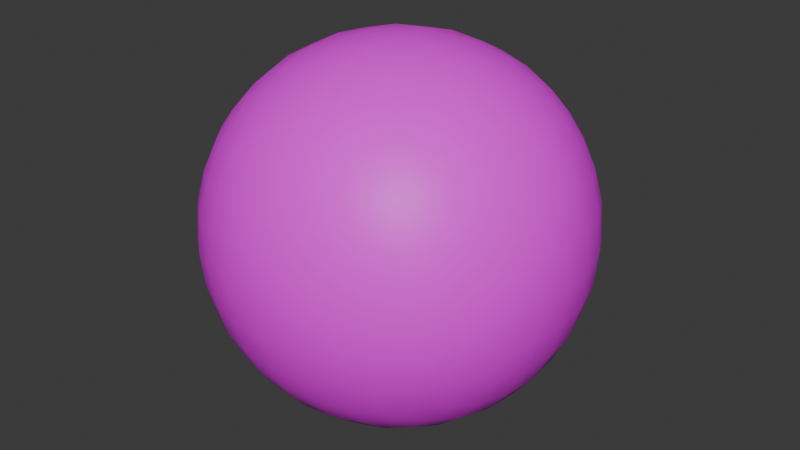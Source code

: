 # Source: pelota_v3.blend  (saved by Blender 4.1.24; exported with 4.5.12 LTS)
import bpy
from mathutils import Matrix  # noqa: F401  (used for matrix-valued properties, if any)

bpy.ops.wm.read_factory_settings(use_empty=True)
scene = bpy.context.scene
scene.name = 'Scene'

# ---- collections
col_collection = bpy.data.collections.new('Collection'); scene.collection.children.link(col_collection)

# ---- images (referenced by path relative to the original .blend; pixels are not part of the script)
import os
ASSET_DIR = os.environ.get("B2B_ASSET_DIR", "")  # directory of the original .blend (textures are referenced by path, not embedded)
HERE = os.path.dirname(os.path.abspath(__file__))  # packed textures are extracted next to this script under _unpacked/

def load_image(name, relpath, width, height, colorspace="sRGB"):
    """Load a texture the original file referenced (path relative to the .blend, or extracted next to this script)."""
    p = next((c for c in (os.path.join(HERE, relpath), os.path.join(ASSET_DIR, relpath)) if relpath and os.path.exists(c)), "")
    if p:
        img = bpy.data.images.load(p, check_existing=True)
        img.name = name
    else:  # same state as the original file: an image datablock whose file is absent (Cycles renders it pink)
        img = bpy.data.images.new(name, width, height)
        img.source = "FILE"
        img.filepath = "//" + (relpath or name)
    img.colorspace_settings.name = colorspace
    return img
img_uv_editing = load_image('UV_editing', '', 512, 512, 'sRGB')

# ---- materials (node trees are filled in below, after node groups)
mat_material = bpy.data.materials.new('Material')
mat_material.alpha_threshold = 0.0
mat_material.use_transparent_shadow = False
mat_material.roughness = 0.5
mat_material.line_color = (0.0, 0.0, 0.0, 1.0)

# ---- material node trees
mat_material.use_nodes = True; mat_material.node_tree.nodes.clear()
_N = mat_material.node_tree.nodes; _L = mat_material.node_tree.links
n0 = _N.new('ShaderNodeOutputMaterial'); n0.name = 'Material Output'; n0.location = (300, 300)
n1 = _N.new('ShaderNodeBsdfPrincipled'); n1.name = 'Principled BSDF'; n1.location = (10, 300)
n1.inputs[3].default_value = 1.45
n2 = _N.new('ShaderNodeTexImage'); n2.name = 'Image Texture'; n2.location = (-467, 184)
n2.image = img_uv_editing
_L.new(n1.outputs[0], n0.inputs[0])
_L.new(n2.outputs[0], n1.inputs[0])
n0.is_active_output = True

# ---- world
world_world = bpy.data.worlds.new('World'); scene.world = world_world
world_world.use_nodes = True; world_world.node_tree.nodes.clear()
_N = world_world.node_tree.nodes; _L = world_world.node_tree.links
n0 = _N.new('ShaderNodeOutputWorld'); n0.name = 'World Output'; n0.location = (300, 300)
n1 = _N.new('ShaderNodeBackground'); n1.name = 'Background'; n1.location = (10, 300)
n1.inputs[0].default_value = (0.05088, 0.05088, 0.05088, 1.0)
_L.new(n1.outputs[0], n0.inputs[0])
n0.is_active_output = True
world_world.color = (0.05088, 0.05088, 0.05088)
world_world.use_sun_shadow = False
world_world.sun_shadow_jitter_overblur = 0.0

# ---- meshes
me_cube = bpy.data.meshes.new('Cube')
me_cube.from_pydata([(0.08779, 0.0878, -0.08779), (0.08779, -0.0878, -0.08779), (-0.08801, 0.088, -0.08799), (-0.08801, -0.088, -0.08799), (-0.09423, 0.07375, -0.09422), (-0.101, 0.05229, -0.101), (-0.1057, 0.02705, -0.1057), (-0.1075, 2.603e-09, -0.1075), (-0.1057, -0.02705, -0.1057), (-0.101, -0.05229, -0.101), (-0.09423, -0.07375, -0.09422), (0.07358, 0.09402, -0.09401), (0.05218, 0.1008, -0.1008), (0.027, 0.1056, -0.1055), (-4.231e-06, 0.1073, -0.1073), (-0.02703, 0.1056, -0.1056), (-0.05226, 0.1009, -0.1009), (-0.07374, 0.0942, -0.09419), (-0.1011, -0.1011, -0.05235), (-0.106, -0.106, -0.02711), (-0.1078, -0.1078, 2.372e-06), (-0.1061, -0.1061, 0.02715), (-0.1014, -0.1014, 0.05251), (-0.09466, -0.09466, 0.07409), (-0.09466, 0.09466, 0.07409), (-0.1014, 0.1014, 0.05251), (-0.1061, 0.1061, 0.02715), (-0.1078, 0.1078, 2.372e-06), (-0.106, 0.106, -0.02711), (-0.1011, 0.1011, -0.05235), (0.09447, 0.07394, 0.09447), (0.1013, 0.05243, 0.1013), (0.106, 0.02713, 0.106), (0.1078, -3.97e-10, 0.1078), (0.106, -0.02713, 0.106), (0.1013, -0.05243, 0.1013), (0.09447, -0.07394, 0.09447), (-0.07374, -0.0942, -0.09419), (-0.05226, -0.1009, -0.1009), (-0.02703, -0.1056, -0.1056), (-4.232e-06, -0.1073, -0.1073), (0.027, -0.1056, -0.1055), (0.05218, -0.1008, -0.1008), (0.07358, -0.09402, -0.09401), (0.09399, -0.07357, -0.09398), (0.1007, -0.05215, -0.1007), (0.1054, -0.02698, -0.1054), (0.1072, -6.324e-10, -0.1072), (0.1054, 0.02698, -0.1054), (0.1007, 0.05215, -0.1007), (0.09399, 0.07357, -0.09398), (0.07633, 0.07633, 0.1079), (0.05368, 0.08067, 0.1177), (0.0277, 0.08418, 0.1239), (1.692e-06, 0.08558, 0.126), (-0.02772, 0.08425, 0.124), (-0.05376, 0.08079, 0.1178), (-0.07649, 0.07649, 0.1081), (0.08064, 0.05366, 0.1176), (0.05618, 0.05618, 0.1295), (0.02886, 0.05846, 0.1369), (5.066e-06, 0.05943, 0.1395), (-0.02887, 0.05851, 0.137), (-0.05627, 0.05627, 0.1297), (-0.08081, 0.05378, 0.1179), (0.08412, 0.02768, 0.1238), (0.05844, 0.02884, 0.1369), (0.02998, 0.02997, 0.145), (8.088e-06, 0.03048, 0.1478), (-0.02999, 0.03, 0.1451), (-0.05853, 0.02889, 0.1371), (-0.08431, 0.02774, 0.1241), (0.08548, -1.581e-09, 0.1259), (0.05939, -9.012e-10, 0.1393), (0.03047, 1.058e-09, 0.1477), (9.279e-06, 2.046e-09, 0.1506), (-0.03048, 1.784e-09, 0.1479), (-0.05948, 1.328e-09, 0.1396), (-0.08568, 7.891e-10, 0.1262), (0.08412, -0.02768, 0.1238), (0.05844, -0.02884, 0.1369), (0.02998, -0.02997, 0.145), (8.086e-06, -0.03048, 0.1478), (-0.02999, -0.03, 0.1451), (-0.05853, -0.02889, 0.1371), (-0.08431, -0.02774, 0.1241), (0.08064, -0.05366, 0.1176), (0.05618, -0.05618, 0.1295), (0.02886, -0.05846, 0.1369), (5.063e-06, -0.05943, 0.1395), (-0.02887, -0.05851, 0.137), (-0.05627, -0.05627, 0.1297), (-0.08081, -0.05378, 0.1179), (0.07633, -0.07633, 0.1079), (0.05368, -0.08067, 0.1177), (0.0277, -0.08418, 0.1239), (1.691e-06, -0.08558, 0.126), (-0.02772, -0.08425, 0.124), (-0.05376, -0.08079, 0.1178), (-0.07649, -0.07649, 0.1081), (0.08026, -0.1171, -0.0534), (0.08377, -0.1233, -0.02756), (0.08518, -0.1255, 3.175e-06), (0.0839, -0.1234, 0.02761), (0.08049, -0.1174, 0.05357), (0.07626, -0.1078, 0.07627), (0.05589, -0.1289, -0.05589), (0.05817, -0.1362, -0.02871), (0.05915, -0.1388, -3.432e-06), (0.05826, -0.1365, 0.02875), (0.05607, -0.1293, 0.05606), (0.05362, -0.1175, 0.08058), (0.0287, -0.1362, -0.05814), (0.02982, -0.1443, -0.02983), (0.03034, -0.1471, -9.61e-06), (0.02988, -0.1445, 0.02986), (0.02879, -0.1366, 0.05832), (0.02767, -0.1237, 0.08409), (1.113e-06, -0.1387, -0.0591), (4.457e-06, -0.1471, -0.03033), (6.176e-06, -0.15, -1.245e-05), (5.686e-06, -0.1473, 0.03036), (3.459e-06, -0.1392, 0.05929), (8.986e-07, -0.1259, 0.08548), (-0.02872, -0.1363, -0.05819), (-0.02984, -0.1444, -0.02985), (-0.03036, -0.1473, -1.084e-05), (-0.02989, -0.1447, 0.02989), (-0.02881, -0.1367, 0.05837), (-0.02769, -0.1238, 0.08415), (-0.05598, -0.1291, -0.05598), (-0.05826, -0.1365, -0.02876), (-0.05924, -0.139, -5.773e-06), (-0.05835, -0.1367, 0.02879), (-0.05615, -0.1295, 0.05615), (-0.0537, -0.1177, 0.0807), (-0.08044, -0.1173, -0.05352), (-0.08396, -0.1235, -0.02762), (-0.08538, -0.1258, -1.151e-07), (-0.08409, -0.1237, 0.02767), (-0.08067, -0.1177, 0.05368), (-0.07642, -0.1081, 0.07642), (-0.1174, -0.08048, -0.05355), (-0.1236, -0.08401, -0.02764), (-0.1258, -0.08543, -9.035e-07), (-0.1238, -0.08414, 0.02768), (-0.1177, -0.08071, 0.05371), (-0.1081, -0.07645, 0.07645), (-0.1292, -0.05604, -0.05604), (-0.1366, -0.05832, -0.02879), (-0.1392, -0.05931, -7.367e-06), (-0.1368, -0.05842, 0.02882), (-0.1296, -0.05621, 0.05621), (-0.1178, -0.05375, 0.08077), (-0.1365, -0.02876, -0.05828), (-0.1446, -0.02989, -0.0299), (-0.1475, -0.03041, -1.322e-05), (-0.1449, -0.02995, 0.02993), (-0.1369, -0.02886, 0.05846), (-0.124, -0.02773, 0.08426), (-0.139, 4.614e-09, -0.05922), (-0.1474, 3.07e-09, -0.0304), (-0.1503, 2.284e-09, -1.554e-05), (-0.1476, 1.794e-09, 0.03042), (-0.1394, -4.952e-11, 0.0594), (-0.1261, 8.065e-10, 0.08562), (-0.1365, 0.02876, -0.05828), (-0.1446, 0.02989, -0.0299), (-0.1475, 0.03041, -1.322e-05), (-0.1449, 0.02995, 0.02993), (-0.1369, 0.02886, 0.05846), (-0.124, 0.02773, 0.08426), (-0.1292, 0.05604, -0.05604), (-0.1366, 0.05832, -0.02879), (-0.1392, 0.05931, -7.363e-06), (-0.1368, 0.05842, 0.02882), (-0.1296, 0.05621, 0.05621), (-0.1178, 0.05375, 0.08077), (-0.1174, 0.08048, -0.05355), (-0.1236, 0.08401, -0.02764), (-0.1258, 0.08543, -9.008e-07), (-0.1238, 0.08414, 0.02768), (-0.1177, 0.08071, 0.05371), (-0.1081, 0.07645, 0.07645), (-0.07604, 0.07604, -0.1075), (-0.05342, 0.08027, -0.1171), (-0.02754, 0.08368, -0.1231), (-3.16e-06, 0.08499, -0.1252), (0.02751, 0.08362, -0.123), (0.05333, 0.08015, -0.1169), (0.07588, 0.07589, -0.1073), (-0.0803, 0.05343, -0.1171), (-0.05587, 0.05587, -0.1288), (-0.02866, 0.05806, -0.136), (-4.348e-07, 0.05897, -0.1384), (0.02863, 0.05802, -0.1359), (0.05578, 0.05578, -0.1286), (0.08012, 0.05332, -0.1169), (-0.08374, 0.02755, -0.1232), (-0.05809, 0.02867, -0.1361), (-0.02975, 0.02975, -0.144), (2.13e-06, 0.03022, -0.1466), (0.02973, 0.02973, -0.1438), (0.05799, 0.02862, -0.1358), (0.08355, 0.02749, -0.1229), (-0.08509, -1.171e-10, -0.1253), (-0.05902, -2.467e-09, -0.1385), (-0.03023, -1.224e-09, -0.1466), (3.155e-06, -8.101e-10, -0.1494), (0.03021, 3.965e-10, -0.1465), (0.05892, 9.302e-10, -0.1383), (0.08489, 1.697e-09, -0.125), (-0.08374, -0.02755, -0.1232), (-0.05809, -0.02867, -0.1361), (-0.02975, -0.02975, -0.144), (2.132e-06, -0.03022, -0.1466), (0.02973, -0.02973, -0.1438), (0.05799, -0.02862, -0.1358), (0.08355, -0.02749, -0.1229), (-0.0803, -0.05343, -0.1171), (-0.05587, -0.05587, -0.1288), (-0.02866, -0.05806, -0.136), (-4.307e-07, -0.05897, -0.1384), (0.02863, -0.05802, -0.1359), (0.05578, -0.05578, -0.1286), (0.08012, -0.05332, -0.1169), (-0.07604, -0.07604, -0.1075), (-0.05342, -0.08027, -0.1171), (-0.02754, -0.08368, -0.1231), (-3.157e-06, -0.08499, -0.1252), (0.02751, -0.08362, -0.123), (0.05333, -0.08015, -0.1169), (0.07588, -0.07589, -0.1073), (0.1073, 0.07592, -0.07591), (0.117, 0.08022, -0.05338), (0.1232, 0.08373, -0.02754), (0.1254, 0.08514, 3.947e-06), (0.1234, 0.08385, 0.02759), (0.1174, 0.08046, 0.05354), (0.1078, 0.07623, 0.07623), (0.1169, 0.05335, -0.08016), (0.1288, 0.05584, -0.05584), (0.1361, 0.0581, -0.02868), (0.1387, 0.05909, -1.869e-06), (0.1363, 0.0582, 0.02872), (0.1292, 0.05601, 0.05601), (0.1174, 0.05358, 0.08052), (0.123, 0.02751, -0.08359), (0.136, 0.02865, -0.05805), (0.1441, 0.02977, -0.02978), (0.1469, 0.03029, -7.267e-06), (0.1443, 0.02982, 0.02982), (0.1364, 0.02875, 0.05824), (0.1236, 0.02763, 0.08398), (0.1251, -1.173e-09, -0.08493), (0.1384, -2.487e-09, -0.05899), (0.1468, 7.962e-10, -0.03027), (0.1497, 1.933e-09, -9.414e-06), (0.147, 2.527e-09, 0.0303), (0.1389, 1.776e-09, 0.05918), (0.1257, 1.259e-09, 0.08533), (0.123, -0.02751, -0.08359), (0.136, -0.02865, -0.05805), (0.1441, -0.02977, -0.02978), (0.1469, -0.03029, -7.264e-06), (0.1443, -0.02982, 0.02982), (0.1364, -0.02875, 0.05824), (0.1236, -0.02763, 0.08398), (0.1169, -0.05335, -0.08016), (0.1288, -0.05584, -0.05584), (0.1361, -0.0581, -0.02868), (0.1387, -0.05909, -1.866e-06), (0.1363, -0.0582, 0.02872), (0.1292, -0.05601, 0.05601), (0.1174, -0.05358, 0.08052), (0.1073, -0.07592, -0.07591), (0.117, -0.08022, -0.05338), (0.1232, -0.08373, -0.02754), (0.1254, -0.08514, 3.949e-06), (0.1234, -0.08385, 0.02759), (0.1174, -0.08046, 0.05354), (0.1078, -0.07623, 0.07623), (-0.08044, 0.1173, -0.05352), (-0.08396, 0.1235, -0.02762), (-0.08538, 0.1258, -1.171e-07), (-0.08409, 0.1237, 0.02767), (-0.08067, 0.1177, 0.05368), (-0.07642, 0.1081, 0.07642), (-0.05598, 0.1291, -0.05598), (-0.05826, 0.1365, -0.02876), (-0.05924, 0.139, -5.775e-06), (-0.05835, 0.1367, 0.02879), (-0.05615, 0.1295, 0.05615), (-0.0537, 0.1177, 0.0807), (-0.02872, 0.1363, -0.05819), (-0.02984, 0.1444, -0.02985), (-0.03036, 0.1473, -1.084e-05), (-0.02989, 0.1447, 0.02989), (-0.02881, 0.1367, 0.05837), (-0.02769, 0.1238, 0.08415), (1.119e-06, 0.1387, -0.0591), (4.459e-06, 0.1471, -0.03033), (6.176e-06, 0.15, -1.245e-05), (5.684e-06, 0.1473, 0.03036), (3.456e-06, 0.1392, 0.05929), (8.965e-07, 0.1259, 0.08548), (0.0287, 0.1362, -0.05814), (0.02982, 0.1443, -0.02983), (0.03034, 0.1471, -9.607e-06), (0.02988, 0.1445, 0.02986), (0.02879, 0.1366, 0.05832), (0.02767, 0.1237, 0.08409), (0.05589, 0.1289, -0.05589), (0.05817, 0.1362, -0.02871), (0.05915, 0.1388, -3.428e-06), (0.05826, 0.1365, 0.02875), (0.05607, 0.1293, 0.05606), (0.05362, 0.1175, 0.08058), (0.08026, 0.1171, -0.0534), (0.08377, 0.1233, -0.02756), (0.08518, 0.1255, 3.178e-06), (0.0839, 0.1234, 0.02761), (0.08049, 0.1174, 0.05357), (0.07626, 0.1078, 0.07627), (0.08196, 0.09688, 0.08268), (0.08776, 0.08838, 0.08768), (0.08775, -0.08839, 0.08766), (0.08195, -0.09689, 0.08266), (-0.08259, 0.08258, 0.09703), (-0.08805, 0.08788, 0.08856), (-0.08259, -0.08257, 0.09703), (-0.08805, -0.08788, 0.08856), (0.09995, 0.09054, 0.07051), (0.09123, 0.09925, 0.07058), (0.1073, 0.09587, 0.04909), (0.09872, 0.1047, 0.04896), (0.1108, 0.1009, 0.025), (0.1022, 0.1096, 0.025), (0.1125, 0.1019, -0.0002859), (0.1039, 0.1107, -0.0002904), (0.1117, 0.09905, -0.02585), (0.1031, 0.1079, -0.02578), (0.1057, 0.09642, -0.0494), (0.09694, 0.1052, -0.04946), (0.08721, 0.1053, -0.06323), (0.09204, 0.09759, -0.06968), (-0.09539, -0.09527, -0.07012), (-0.09127, -0.09117, -0.08072), (0.09122, -0.09927, 0.07056), (0.09994, -0.09056, 0.07049), (0.09872, -0.1047, 0.04896), (0.1073, -0.09588, 0.04908), (0.1022, -0.1096, 0.025), (0.1109, -0.1009, 0.025), (0.1039, -0.1107, -0.0002901), (0.1125, -0.1019, -0.0002856), (0.1031, -0.1079, -0.02579), (0.1117, -0.09905, -0.02585), (0.09694, -0.1052, -0.04946), (0.1057, -0.09642, -0.0494), (0.08721, -0.1053, -0.06323), (0.09203, -0.09759, -0.06969), (-0.09539, 0.09527, -0.07012), (-0.09127, 0.09117, -0.08072), (0.07076, -0.09027, 0.1003), (0.07065, -0.09896, 0.09173), (0.04933, -0.09513, 0.1083), (0.049, -0.104, 0.09991), (0.02513, -0.1003, 0.1119), (0.02502, -0.1091, 0.1034), (-9.539e-06, -0.1034, 0.112), (-9.695e-06, -0.112, 0.1033), (-0.02504, -0.1035, 0.1091), (-0.02514, -0.112, 0.1003), (-0.04901, -0.1, 0.1042), (-0.04932, -0.1084, 0.09529), (-0.07074, -0.09186, 0.09928), (-0.07079, -0.1004, 0.09055), (-0.09197, -0.07076, 0.09922), (-0.1006, -0.0708, 0.09043), (-0.09958, -0.04917, 0.1046), (-0.1081, -0.04937, 0.09576), (-0.1023, -0.02515, 0.1104), (-0.111, -0.02513, 0.1017), (-0.1027, 3.639e-08, 0.1129), (-0.1115, 3.767e-08, 0.1043), (-0.1023, 0.02515, 0.1104), (-0.111, 0.02513, 0.1017), (-0.09958, 0.04917, 0.1046), (-0.1081, 0.04937, 0.09576), (-0.09197, 0.07076, 0.09922), (-0.1006, 0.0708, 0.09043), (-0.07074, 0.09186, 0.09928), (-0.07079, 0.1004, 0.09055), (-0.04901, 0.1, 0.1042), (-0.04932, 0.1084, 0.0953), (-0.02504, 0.1035, 0.1091), (-0.02514, 0.112, 0.1003), (-1.001e-05, 0.1034, 0.112), (-1.017e-05, 0.112, 0.1033), (0.02512, 0.1003, 0.1119), (0.02502, 0.1091, 0.1034), (0.04932, 0.09514, 0.1084), (0.04899, 0.104, 0.09993), (0.07075, 0.09027, 0.1003), (0.07065, 0.09896, 0.09175), (0.07282, -0.1036, -0.08317), (0.07436, -0.11, -0.07262), (0.0514, -0.1183, -0.07893), (0.05081, -0.1115, -0.08906), (0.02619, -0.1256, -0.08005), (0.02589, -0.1188, -0.09023), (-0.0001021, -0.1289, -0.07893), (-0.0001045, -0.1223, -0.08921), (-0.02665, -0.1274, -0.07694), (-0.02624, -0.1209, -0.08727), (-0.05231, -0.1213, -0.07422), (-0.05142, -0.1148, -0.08456), (-0.07564, -0.1105, -0.07146), (-0.074, -0.1044, -0.08185), (-0.1046, -0.07402, -0.08168), (-0.1107, -0.07568, -0.07127), (-0.1212, -0.05241, -0.07461), (-0.1147, -0.05154, -0.08491), (-0.1269, -0.02671, -0.07826), (-0.1202, -0.02635, -0.08847), (-0.1286, 5.886e-09, -0.07983), (-0.1219, 5.441e-09, -0.09002), (-0.1269, 0.02671, -0.07826), (-0.1202, 0.02635, -0.08847), (-0.1212, 0.05241, -0.07461), (-0.1147, 0.05154, -0.08491), (-0.1107, 0.07568, -0.07127), (-0.1046, 0.07402, -0.08168), (-0.074, 0.1044, -0.08185), (-0.07564, 0.1105, -0.07146), (-0.05231, 0.1213, -0.07422), (-0.05142, 0.1148, -0.08456), (-0.02665, 0.1274, -0.07694), (-0.02624, 0.1209, -0.08727), (-0.0001021, 0.1289, -0.07893), (-0.0001045, 0.1223, -0.08921), (0.02619, 0.1256, -0.08005), (0.02589, 0.1188, -0.09023), (0.0514, 0.1183, -0.07893), (0.05081, 0.1115, -0.08906), (0.07436, 0.11, -0.07262), (0.07282, 0.1036, -0.08317)], [], [(51, 52, 59, 58), (52, 53, 60, 59), (53, 54, 61, 60), (54, 55, 62, 61), (55, 56, 63, 62), (56, 57, 64, 63), (58, 59, 66, 65), (59, 60, 67, 66), (60, 61, 68, 67), (61, 62, 69, 68), (62, 63, 70, 69), (63, 64, 71, 70), (65, 66, 73, 72), (66, 67, 74, 73), (67, 68, 75, 74), (68, 69, 76, 75), (69, 70, 77, 76), (70, 71, 78, 77), (72, 73, 80, 79), (73, 74, 81, 80), (74, 75, 82, 81), (75, 76, 83, 82), (76, 77, 84, 83), (77, 78, 85, 84), (79, 80, 87, 86), (80, 81, 88, 87), (81, 82, 89, 88), (82, 83, 90, 89), (83, 84, 91, 90), (84, 85, 92, 91), (86, 87, 94, 93), (87, 88, 95, 94), (88, 89, 96, 95), (89, 90, 97, 96), (90, 91, 98, 97), (91, 92, 99, 98), (281, 36, 326, 349), (407, 100, 106, 408), (317, 403, 405, 323), (311, 401, 403, 317), (305, 399, 401, 311), (299, 397, 399, 305), (293, 395, 397, 299), (23, 331, 379, 147), (287, 393, 395, 293), (177, 389, 391, 183), (171, 387, 389, 177), (165, 385, 387, 171), (159, 383, 385, 165), (153, 381, 383, 159), (322, 323, 333, 335), (147, 379, 381, 153), (135, 375, 377, 141), (129, 373, 375, 135), (123, 371, 373, 129), (117, 369, 371, 123), (111, 367, 369, 117), (24, 329, 393, 287), (35, 86, 93, 36), (34, 79, 86, 35), (33, 72, 79, 34), (32, 65, 72, 33), (31, 58, 65, 32), (30, 51, 58, 31), (43, 406, 409, 42), (100, 101, 107, 106), (101, 102, 108, 107), (102, 103, 109, 108), (103, 104, 110, 109), (104, 105, 111, 110), (42, 409, 411, 41), (106, 107, 113, 112), (107, 108, 114, 113), (108, 109, 115, 114), (109, 110, 116, 115), (110, 111, 117, 116), (41, 411, 413, 40), (112, 113, 119, 118), (113, 114, 120, 119), (114, 115, 121, 120), (115, 116, 122, 121), (116, 117, 123, 122), (40, 413, 415, 39), (118, 119, 125, 124), (119, 120, 126, 125), (120, 121, 127, 126), (121, 122, 128, 127), (122, 123, 129, 128), (39, 415, 417, 38), (124, 125, 131, 130), (125, 126, 132, 131), (126, 127, 133, 132), (127, 128, 134, 133), (128, 129, 135, 134), (38, 417, 419, 37), (130, 131, 137, 136), (131, 132, 138, 137), (132, 133, 139, 138), (133, 134, 140, 139), (134, 135, 141, 140), (362, 29, 282, 435), (44, 275, 361, 1), (275, 276, 359, 361), (276, 277, 357, 359), (277, 278, 355, 357), (278, 279, 353, 355), (279, 280, 351, 353), (36, 93, 364, 326), (93, 94, 366, 364), (94, 95, 368, 366), (95, 96, 370, 368), (96, 97, 372, 370), (97, 98, 374, 372), (98, 99, 376, 374), (99, 378, 330, 376), (140, 141, 23, 22), (139, 140, 22, 21), (138, 139, 21, 20), (137, 138, 20, 19), (136, 137, 19, 18), (280, 281, 349, 351), (346, 18, 142, 421), (421, 142, 148, 422), (416, 130, 136, 418), (414, 124, 130, 416), (412, 118, 124, 414), (410, 112, 118, 412), (408, 106, 112, 410), (10, 420, 423, 9), (142, 143, 149, 148), (143, 144, 150, 149), (144, 145, 151, 150), (145, 146, 152, 151), (146, 147, 153, 152), (9, 423, 425, 8), (148, 149, 155, 154), (149, 150, 156, 155), (150, 151, 157, 156), (151, 152, 158, 157), (152, 153, 159, 158), (8, 425, 427, 7), (154, 155, 161, 160), (155, 156, 162, 161), (156, 157, 163, 162), (157, 158, 164, 163), (158, 159, 165, 164), (7, 427, 429, 6), (160, 161, 167, 166), (161, 162, 168, 167), (162, 163, 169, 168), (163, 164, 170, 169), (164, 165, 171, 170), (6, 429, 431, 5), (166, 167, 173, 172), (167, 168, 174, 173), (168, 169, 175, 174), (169, 170, 176, 175), (170, 171, 177, 176), (5, 431, 433, 4), (172, 173, 179, 178), (173, 174, 180, 179), (174, 175, 181, 180), (175, 176, 182, 181), (176, 177, 183, 182), (37, 419, 347, 3), (418, 136, 18, 346), (18, 19, 143, 142), (19, 20, 144, 143), (20, 21, 145, 144), (21, 22, 146, 145), (22, 23, 147, 146), (141, 377, 331, 23), (92, 380, 378, 99), (85, 382, 380, 92), (78, 384, 382, 85), (71, 386, 384, 78), (64, 388, 386, 71), (57, 390, 388, 64), (392, 328, 390, 57), (182, 183, 24, 25), (181, 182, 25, 26), (180, 181, 26, 27), (179, 180, 27, 28), (178, 179, 28, 29), (2, 363, 434, 17), (432, 178, 29, 362), (435, 282, 288, 436), (430, 172, 178, 432), (428, 166, 172, 430), (426, 160, 166, 428), (424, 154, 160, 426), (422, 148, 154, 424), (184, 185, 192, 191), (185, 186, 193, 192), (186, 187, 194, 193), (187, 188, 195, 194), (188, 189, 196, 195), (189, 190, 197, 196), (191, 192, 199, 198), (192, 193, 200, 199), (193, 194, 201, 200), (194, 195, 202, 201), (195, 196, 203, 202), (196, 197, 204, 203), (198, 199, 206, 205), (199, 200, 207, 206), (200, 201, 208, 207), (201, 202, 209, 208), (202, 203, 210, 209), (203, 204, 211, 210), (205, 206, 213, 212), (206, 207, 214, 213), (207, 208, 215, 214), (208, 209, 216, 215), (209, 210, 217, 216), (210, 211, 218, 217), (212, 213, 220, 219), (213, 214, 221, 220), (214, 215, 222, 221), (215, 216, 223, 222), (216, 217, 224, 223), (217, 218, 225, 224), (219, 220, 227, 226), (220, 221, 228, 227), (221, 222, 229, 228), (222, 223, 230, 229), (223, 224, 231, 230), (224, 225, 232, 231), (2, 17, 184, 4), (17, 16, 185, 184), (16, 15, 186, 185), (15, 14, 187, 186), (14, 13, 188, 187), (13, 12, 189, 188), (12, 11, 190, 189), (11, 0, 50, 190), (190, 50, 49, 197), (197, 49, 48, 204), (204, 48, 47, 211), (211, 47, 46, 218), (218, 46, 45, 225), (225, 45, 44, 232), (232, 44, 1, 43), (231, 232, 43, 42), (230, 231, 42, 41), (229, 230, 41, 40), (228, 229, 40, 39), (227, 228, 39, 38), (226, 227, 38, 37), (10, 226, 37, 3), (9, 219, 226, 10), (8, 212, 219, 9), (7, 205, 212, 8), (6, 198, 205, 7), (5, 191, 198, 6), (4, 184, 191, 5), (233, 234, 241, 240), (234, 235, 242, 241), (235, 236, 243, 242), (236, 237, 244, 243), (237, 238, 245, 244), (238, 239, 246, 245), (240, 241, 248, 247), (241, 242, 249, 248), (242, 243, 250, 249), (243, 244, 251, 250), (244, 245, 252, 251), (245, 246, 253, 252), (247, 248, 255, 254), (248, 249, 256, 255), (249, 250, 257, 256), (250, 251, 258, 257), (251, 252, 259, 258), (252, 253, 260, 259), (254, 255, 262, 261), (255, 256, 263, 262), (256, 257, 264, 263), (257, 258, 265, 264), (258, 259, 266, 265), (259, 260, 267, 266), (261, 262, 269, 268), (262, 263, 270, 269), (263, 264, 271, 270), (264, 265, 272, 271), (265, 266, 273, 272), (266, 267, 274, 273), (268, 269, 276, 275), (269, 270, 277, 276), (270, 271, 278, 277), (271, 272, 279, 278), (272, 273, 280, 279), (273, 274, 281, 280), (3, 347, 420, 10), (11, 447, 345, 0), (446, 318, 343, 344), (318, 319, 341, 343), (319, 320, 339, 341), (320, 321, 337, 339), (321, 322, 335, 337), (325, 404, 51, 30), (239, 30, 31, 246), (246, 31, 32, 253), (253, 32, 33, 260), (260, 33, 34, 267), (267, 34, 35, 274), (274, 35, 36, 281), (348, 327, 365, 105), (350, 348, 105, 104), (352, 350, 104, 103), (354, 352, 103, 102), (356, 354, 102, 101), (358, 356, 101, 100), (360, 358, 100, 407), (1, 361, 406, 43), (45, 268, 275, 44), (46, 261, 268, 45), (47, 254, 261, 46), (48, 247, 254, 47), (49, 240, 247, 48), (50, 233, 240, 49), (17, 434, 437, 16), (282, 283, 289, 288), (283, 284, 290, 289), (284, 285, 291, 290), (285, 286, 292, 291), (286, 287, 293, 292), (16, 437, 439, 15), (288, 289, 295, 294), (289, 290, 296, 295), (290, 291, 297, 296), (291, 292, 298, 297), (292, 293, 299, 298), (15, 439, 441, 14), (294, 295, 301, 300), (295, 296, 302, 301), (296, 297, 303, 302), (297, 298, 304, 303), (298, 299, 305, 304), (14, 441, 443, 13), (300, 301, 307, 306), (301, 302, 308, 307), (302, 303, 309, 308), (303, 304, 310, 309), (304, 305, 311, 310), (13, 443, 445, 12), (306, 307, 313, 312), (307, 308, 314, 313), (308, 309, 315, 314), (309, 310, 316, 315), (310, 311, 317, 316), (12, 445, 447, 11), (312, 313, 319, 318), (313, 314, 320, 319), (314, 315, 321, 320), (315, 316, 322, 321), (316, 317, 323, 322), (105, 365, 367, 111), (4, 433, 363, 2), (29, 28, 283, 282), (28, 27, 284, 283), (27, 26, 285, 284), (26, 25, 286, 285), (25, 24, 287, 286), (183, 391, 329, 24), (394, 392, 57, 56), (396, 394, 56, 55), (398, 396, 55, 54), (400, 398, 54, 53), (402, 400, 53, 52), (404, 402, 52, 51), (332, 325, 30, 239), (334, 332, 239, 238), (336, 334, 238, 237), (338, 336, 237, 236), (340, 338, 236, 235), (342, 340, 235, 234), (345, 342, 234, 233), (0, 345, 233, 50), (444, 312, 318, 446), (442, 306, 312, 444), (440, 300, 306, 442), (438, 294, 300, 440), (436, 288, 294, 438), (333, 332, 334, 335), (335, 334, 336, 337), (337, 336, 338, 339), (339, 338, 340, 341), (341, 340, 342, 343), (343, 342, 345, 344), (349, 348, 350, 351), (326, 327, 348, 349), (365, 364, 366, 367), (367, 366, 368, 369), (369, 368, 370, 371), (371, 370, 372, 373), (373, 372, 374, 375), (375, 374, 376, 377), (377, 376, 330, 331), (331, 330, 378, 379), (379, 378, 380, 381), (381, 380, 382, 383), (383, 382, 384, 385), (385, 384, 386, 387), (387, 386, 388, 389), (389, 388, 390, 391), (391, 390, 328, 329), (329, 328, 392, 393), (393, 392, 394, 395), (395, 394, 396, 397), (397, 396, 398, 399), (399, 398, 400, 401), (401, 400, 402, 403), (403, 402, 404, 405), (405, 404, 325, 324), (409, 408, 410, 411), (347, 346, 421, 420), (423, 422, 424, 425), (363, 362, 435, 434), (437, 436, 438, 439), (344, 345, 447, 446), (323, 405, 324, 333), (445, 444, 446, 447), (443, 442, 444, 445), (441, 440, 442, 443), (439, 438, 440, 441), (434, 435, 436, 437), (362, 363, 433, 432), (431, 430, 432, 433), (429, 428, 430, 431), (427, 426, 428, 429), (425, 424, 426, 427), (420, 421, 422, 423), (346, 347, 419, 418), (417, 416, 418, 419), (415, 414, 416, 417), (413, 412, 414, 415), (411, 410, 412, 413), (406, 407, 408, 409), (361, 360, 407, 406), (359, 358, 360, 361), (357, 356, 358, 359), (355, 354, 356, 357), (353, 352, 354, 355), (351, 350, 352, 353), (327, 326, 364, 365), (324, 325, 332, 333)])
me_cube.polygons.foreach_set('use_smooth', [True] * 446)
_uv = me_cube.uv_layers.new(name='UVMap')
_uv.uv.foreach_set('vector', [0.3023, 0.668, 0.3098, 0.7058, 0.2696, 0.7093, 0.2655, 0.671, 0.3098, 0.7058, 0.3159, 0.7466, 0.2735, 0.7494, 0.2696, 0.7093, 0.3159, 0.7466, 0.3193, 0.7887, 0.276, 0.7905, 0.2735, 0.7494, 0.3193, 0.7887, 0.3196, 0.8312, 0.2764, 0.8323, 0.276, 0.7905, 0.3196, 0.8312, 0.3179, 0.8731, 0.2759, 0.8743, 0.2764, 0.8323, 0.3179, 0.8731, 0.3161, 0.913, 0.2763, 0.9164, 0.2759, 0.8743, 0.2655, 0.671, 0.2696, 0.7093, 0.2304, 0.7106, 0.2285, 0.6719, 0.2696, 0.7093, 0.2735, 0.7494, 0.2323, 0.7506, 0.2304, 0.7106, 0.2735, 0.7494, 0.276, 0.7905, 0.2338, 0.7918, 0.2323, 0.7506, 0.276, 0.7905, 0.2764, 0.8323, 0.234, 0.8338, 0.2338, 0.7918, 0.2764, 0.8323, 0.2759, 0.8743, 0.2339, 0.8763, 0.234, 0.8338, 0.2759, 0.8743, 0.2763, 0.9164, 0.2344, 0.9198, 0.2339, 0.8763, 0.2285, 0.6719, 0.2304, 0.7106, 0.1917, 0.7107, 0.1917, 0.672, 0.2304, 0.7106, 0.2323, 0.7506, 0.1917, 0.7508, 0.1917, 0.7107, 0.2323, 0.7506, 0.2338, 0.7918, 0.1917, 0.7923, 0.1917, 0.7508, 0.2338, 0.7918, 0.234, 0.8338, 0.1917, 0.8345, 0.1917, 0.7923, 0.234, 0.8338, 0.2339, 0.8763, 0.1917, 0.8774, 0.1917, 0.8345, 0.2339, 0.8763, 0.2344, 0.9198, 0.1917, 0.9212, 0.1917, 0.8774, 0.1917, 0.672, 0.1917, 0.7107, 0.153, 0.7106, 0.1549, 0.6719, 0.1917, 0.7107, 0.1917, 0.7508, 0.1511, 0.7506, 0.153, 0.7106, 0.1917, 0.7508, 0.1917, 0.7923, 0.1496, 0.7918, 0.1511, 0.7506, 0.1917, 0.7923, 0.1917, 0.8345, 0.1494, 0.8338, 0.1496, 0.7918, 0.1917, 0.8345, 0.1917, 0.8774, 0.1495, 0.8763, 0.1494, 0.8338, 0.1917, 0.8774, 0.1917, 0.9212, 0.149, 0.9198, 0.1495, 0.8763, 0.1549, 0.6719, 0.153, 0.7106, 0.1138, 0.7093, 0.1179, 0.671, 0.153, 0.7106, 0.1511, 0.7506, 0.1099, 0.7494, 0.1138, 0.7093, 0.1511, 0.7506, 0.1496, 0.7918, 0.1074, 0.7905, 0.1099, 0.7494, 0.1496, 0.7918, 0.1494, 0.8338, 0.107, 0.8323, 0.1074, 0.7905, 0.1494, 0.8338, 0.1495, 0.8763, 0.1075, 0.8743, 0.107, 0.8323, 0.1495, 0.8763, 0.149, 0.9198, 0.1071, 0.9164, 0.1075, 0.8743, 0.1179, 0.671, 0.1138, 0.7093, 0.07361, 0.7058, 0.08106, 0.6681, 0.1138, 0.7093, 0.1099, 0.7494, 0.06748, 0.7466, 0.07361, 0.7058, 0.1099, 0.7494, 0.1074, 0.7905, 0.06413, 0.7887, 0.06748, 0.7466, 0.1074, 0.7905, 0.107, 0.8323, 0.06379, 0.8312, 0.06413, 0.7887, 0.107, 0.8323, 0.1075, 0.8743, 0.0655, 0.8731, 0.06379, 0.8312, 0.1075, 0.8743, 0.1071, 0.9164, 0.06727, 0.913, 0.0655, 0.8731, 0.08207, 0.599, 0.08536, 0.6335, 0.05734, 0.633, 0.05438, 0.5975, 0.6465, 0.9189, 0.6134, 0.9194, 0.62, 0.8792, 0.6591, 0.8813, 0.4196, 0.1022, 0.3835, 0.11, 0.389, 0.0729, 0.4169, 0.06445, 0.4224, 0.1418, 0.3862, 0.1487, 0.3835, 0.11, 0.4196, 0.1022, 0.4269, 0.182, 0.3936, 0.1868, 0.3862, 0.1487, 0.4224, 0.1418, 0.4341, 0.2217, 0.4038, 0.2245, 0.3936, 0.1868, 0.4269, 0.182, 0.4433, 0.26, 0.4162, 0.2614, 0.4038, 0.2245, 0.4341, 0.2217, 0.4592, 0.6254, 0.4327, 0.6235, 0.4319, 0.5897, 0.4574, 0.5921, 0.4531, 0.2954, 0.4272, 0.2965, 0.4162, 0.2614, 0.4433, 0.26, 0.4523, 0.3977, 0.4246, 0.3998, 0.4319, 0.3638, 0.4574, 0.3614, 0.4484, 0.4367, 0.4155, 0.438, 0.4246, 0.3998, 0.4523, 0.3977, 0.4469, 0.4768, 0.4118, 0.4768, 0.4155, 0.438, 0.4484, 0.4367, 0.4484, 0.5168, 0.4155, 0.5155, 0.4118, 0.4768, 0.4469, 0.4768, 0.4523, 0.5558, 0.4246, 0.5537, 0.4155, 0.5155, 0.4484, 0.5168, 0.4539, 0.05676, 0.4169, 0.06445, 0.4177, 0.03616, 0.452, 0.02196, 0.4574, 0.5921, 0.4319, 0.5897, 0.4246, 0.5537, 0.4523, 0.5558, 0.4433, 0.6936, 0.4162, 0.6922, 0.4272, 0.6571, 0.4531, 0.6582, 0.4341, 0.7318, 0.4038, 0.729, 0.4162, 0.6922, 0.4433, 0.6936, 0.4269, 0.7716, 0.3936, 0.7667, 0.4038, 0.729, 0.4341, 0.7318, 0.4224, 0.8118, 0.3862, 0.8049, 0.3936, 0.7667, 0.4269, 0.7716, 0.4196, 0.8514, 0.3835, 0.8436, 0.3862, 0.8049, 0.4224, 0.8118, 0.4592, 0.3282, 0.4327, 0.3301, 0.4272, 0.2965, 0.4531, 0.2954, 0.1201, 0.634, 0.1179, 0.671, 0.08106, 0.6681, 0.08536, 0.6335, 0.1559, 0.6343, 0.1549, 0.6719, 0.1179, 0.671, 0.1201, 0.634, 0.1917, 0.6343, 0.1917, 0.672, 0.1549, 0.6719, 0.1559, 0.6343, 0.2275, 0.6343, 0.2285, 0.6719, 0.1917, 0.672, 0.1917, 0.6343, 0.2633, 0.634, 0.2655, 0.671, 0.2285, 0.6719, 0.2275, 0.6343, 0.298, 0.6335, 0.3023, 0.668, 0.2655, 0.671, 0.2633, 0.634, 0.05972, 0.3083, 0.03789, 0.3165, 0.0239, 0.2792, 0.04865, 0.2746, 0.6134, 0.9194, 0.5734, 0.9162, 0.5792, 0.8748, 0.62, 0.8792, 0.5734, 0.9162, 0.5329, 0.9116, 0.5387, 0.8702, 0.5792, 0.8748, 0.5329, 0.9116, 0.4929, 0.9049, 0.4987, 0.864, 0.5387, 0.8702, 0.4929, 0.9049, 0.4539, 0.8968, 0.4591, 0.8572, 0.4987, 0.864, 0.4539, 0.8968, 0.4169, 0.8891, 0.4196, 0.8514, 0.4591, 0.8572, 0.04865, 0.2746, 0.0239, 0.2792, 0.00941, 0.2392, 0.04095, 0.2362, 0.62, 0.8792, 0.5792, 0.8748, 0.5851, 0.8337, 0.6269, 0.8383, 0.5792, 0.8748, 0.5387, 0.8702, 0.5441, 0.8291, 0.5851, 0.8337, 0.5387, 0.8702, 0.4987, 0.864, 0.5036, 0.8234, 0.5441, 0.8291, 0.4987, 0.864, 0.4591, 0.8572, 0.4632, 0.8173, 0.5036, 0.8234, 0.4591, 0.8572, 0.4196, 0.8514, 0.4224, 0.8118, 0.4632, 0.8173, 0.04095, 0.2362, 0.00941, 0.2392, 0.0009045, 0.1976, 0.03721, 0.1962, 0.6269, 0.8383, 0.5851, 0.8337, 0.5904, 0.7926, 0.6323, 0.7969, 0.5851, 0.8337, 0.5441, 0.8291, 0.5492, 0.7881, 0.5904, 0.7926, 0.5441, 0.8291, 0.5036, 0.8234, 0.5084, 0.7831, 0.5492, 0.7881, 0.5036, 0.8234, 0.4632, 0.8173, 0.4679, 0.7775, 0.5084, 0.7831, 0.4632, 0.8173, 0.4224, 0.8118, 0.4269, 0.7716, 0.4679, 0.7775, 0.03721, 0.1962, 0.0009045, 0.1976, 0.0001673, 0.1556, 0.03685, 0.156, 0.6323, 0.7969, 0.5904, 0.7926, 0.5938, 0.7517, 0.6352, 0.7553, 0.5904, 0.7926, 0.5492, 0.7881, 0.5537, 0.7476, 0.5938, 0.7517, 0.5492, 0.7881, 0.5084, 0.7831, 0.514, 0.7434, 0.5537, 0.7476, 0.5084, 0.7831, 0.4679, 0.7775, 0.4743, 0.7383, 0.514, 0.7434, 0.4679, 0.7775, 0.4269, 0.7716, 0.4341, 0.7318, 0.4743, 0.7383, 0.03685, 0.156, 0.0001673, 0.1556, 0.006277, 0.1138, 0.04001, 0.117, 0.6352, 0.7553, 0.5938, 0.7517, 0.5961, 0.7115, 0.6359, 0.7143, 0.5938, 0.7517, 0.5537, 0.7476, 0.5575, 0.708, 0.5961, 0.7115, 0.5537, 0.7476, 0.514, 0.7434, 0.5195, 0.7045, 0.5575, 0.708, 0.514, 0.7434, 0.4743, 0.7383, 0.4815, 0.7001, 0.5195, 0.7045, 0.4743, 0.7383, 0.4341, 0.7318, 0.4433, 0.6936, 0.4815, 0.7001, 0.04001, 0.117, 0.006277, 0.1138, 0.02056, 0.07513, 0.04568, 0.0813, 0.6359, 0.7143, 0.5961, 0.7115, 0.5977, 0.6724, 0.6355, 0.6746, 0.5961, 0.7115, 0.5575, 0.708, 0.5607, 0.6695, 0.5977, 0.6724, 0.5575, 0.708, 0.5195, 0.7045, 0.5243, 0.6668, 0.5607, 0.6695, 0.5195, 0.7045, 0.4815, 0.7001, 0.4883, 0.6634, 0.5243, 0.6668, 0.4815, 0.7001, 0.4433, 0.6936, 0.4531, 0.6582, 0.4883, 0.6634, 0.6664, 0.3157, 0.6363, 0.3173, 0.6356, 0.2789, 0.6654, 0.276, 0.09401, 0.3325, 0.08881, 0.3639, 0.04743, 0.3561, 0.06984, 0.3314, 0.08881, 0.3639, 0.08064, 0.3993, 0.04872, 0.3969, 0.04743, 0.3561, 0.08064, 0.3993, 0.07383, 0.4385, 0.04376, 0.437, 0.04872, 0.3969, 0.07383, 0.4385, 0.07077, 0.4796, 0.03813, 0.4782, 0.04376, 0.437, 0.07077, 0.4796, 0.07167, 0.521, 0.03824, 0.5193, 0.03813, 0.4782, 0.07167, 0.521, 0.07596, 0.5614, 0.04585, 0.5596, 0.03824, 0.5193, 0.08536, 0.6335, 0.08106, 0.6681, 0.05408, 0.6686, 0.05734, 0.633, 0.08106, 0.6681, 0.07361, 0.7058, 0.04527, 0.7066, 0.05408, 0.6686, 0.07361, 0.7058, 0.06748, 0.7466, 0.0354, 0.7466, 0.04527, 0.7066, 0.06748, 0.7466, 0.06413, 0.7887, 0.02858, 0.7873, 0.0354, 0.7466, 0.06413, 0.7887, 0.06379, 0.8312, 0.02503, 0.8281, 0.02858, 0.7873, 0.06379, 0.8312, 0.0655, 0.8731, 0.0268, 0.869, 0.02503, 0.8281, 0.0655, 0.8731, 0.06727, 0.913, 0.03709, 0.9074, 0.0268, 0.869, 0.06727, 0.913, 0.07159, 0.9436, 0.05061, 0.929, 0.03709, 0.9074, 0.4883, 0.6634, 0.4531, 0.6582, 0.4592, 0.6254, 0.4926, 0.6276, 0.5243, 0.6668, 0.4883, 0.6634, 0.4926, 0.6276, 0.5277, 0.6298, 0.5607, 0.6695, 0.5243, 0.6668, 0.5277, 0.6298, 0.5632, 0.6319, 0.5977, 0.6724, 0.5607, 0.6695, 0.5632, 0.6319, 0.5994, 0.6341, 0.6355, 0.6746, 0.5977, 0.6724, 0.5994, 0.6341, 0.6363, 0.6363, 0.07596, 0.5614, 0.08207, 0.599, 0.05438, 0.5975, 0.04585, 0.5596, 0.6664, 0.6379, 0.6363, 0.6363, 0.64, 0.5981, 0.6697, 0.5985, 0.6697, 0.5985, 0.64, 0.5981, 0.6449, 0.5588, 0.6758, 0.5586, 0.6661, 0.718, 0.6359, 0.7143, 0.6355, 0.6746, 0.6654, 0.6775, 0.6661, 0.7592, 0.6352, 0.7553, 0.6359, 0.7143, 0.6661, 0.718, 0.665, 0.8, 0.6323, 0.7969, 0.6352, 0.7553, 0.6661, 0.7592, 0.6636, 0.8407, 0.6269, 0.8383, 0.6323, 0.7969, 0.665, 0.8, 0.6591, 0.8813, 0.62, 0.8792, 0.6269, 0.8383, 0.6636, 0.8407, 0.07679, 0.04871, 0.0693, 0.02346, 0.1075, 0.008205, 0.1123, 0.04138, 0.64, 0.5981, 0.6022, 0.596, 0.6052, 0.5571, 0.6449, 0.5588, 0.6022, 0.596, 0.5653, 0.5944, 0.5667, 0.556, 0.6052, 0.5571, 0.5653, 0.5944, 0.5289, 0.5927, 0.5288, 0.5549, 0.5667, 0.556, 0.5289, 0.5927, 0.4929, 0.5915, 0.4909, 0.5544, 0.5288, 0.5549, 0.4929, 0.5915, 0.4574, 0.5921, 0.4523, 0.5558, 0.4909, 0.5544, 0.1123, 0.04138, 0.1075, 0.008205, 0.1494, 0.001504, 0.1514, 0.03652, 0.6449, 0.5588, 0.6052, 0.5571, 0.6075, 0.5172, 0.6486, 0.5181, 0.6052, 0.5571, 0.5667, 0.556, 0.5676, 0.5167, 0.6075, 0.5172, 0.5667, 0.556, 0.5288, 0.5549, 0.5282, 0.5161, 0.5676, 0.5167, 0.5288, 0.5549, 0.4909, 0.5544, 0.4888, 0.5159, 0.5282, 0.5161, 0.4909, 0.5544, 0.4523, 0.5558, 0.4484, 0.5168, 0.4888, 0.5159, 0.1514, 0.03652, 0.1494, 0.001504, 0.1916, 0.0001673, 0.1916, 0.03483, 0.6486, 0.5181, 0.6075, 0.5172, 0.6085, 0.4768, 0.6501, 0.4768, 0.6075, 0.5172, 0.5676, 0.5167, 0.5679, 0.4768, 0.6085, 0.4768, 0.5676, 0.5167, 0.5282, 0.5161, 0.5278, 0.4768, 0.5679, 0.4768, 0.5282, 0.5161, 0.4888, 0.5159, 0.4878, 0.4768, 0.5278, 0.4768, 0.4888, 0.5159, 0.4484, 0.5168, 0.4469, 0.4768, 0.4878, 0.4768, 0.1916, 0.03483, 0.1916, 0.0001673, 0.2339, 0.001497, 0.2319, 0.03652, 0.6501, 0.4768, 0.6085, 0.4768, 0.6075, 0.4363, 0.6486, 0.4354, 0.6085, 0.4768, 0.5679, 0.4768, 0.5676, 0.4368, 0.6075, 0.4363, 0.5679, 0.4768, 0.5278, 0.4768, 0.5282, 0.4375, 0.5676, 0.4368, 0.5278, 0.4768, 0.4878, 0.4768, 0.4888, 0.4377, 0.5282, 0.4375, 0.4878, 0.4768, 0.4469, 0.4768, 0.4484, 0.4367, 0.4888, 0.4377, 0.2319, 0.03652, 0.2339, 0.001497, 0.2758, 0.008191, 0.271, 0.04136, 0.6486, 0.4354, 0.6075, 0.4363, 0.6052, 0.3965, 0.6449, 0.3948, 0.6075, 0.4363, 0.5676, 0.4368, 0.5667, 0.3975, 0.6052, 0.3965, 0.5676, 0.4368, 0.5282, 0.4375, 0.5288, 0.3987, 0.5667, 0.3975, 0.5282, 0.4375, 0.4888, 0.4377, 0.4909, 0.3992, 0.5288, 0.3987, 0.4888, 0.4377, 0.4484, 0.4367, 0.4523, 0.3977, 0.4909, 0.3992, 0.271, 0.04136, 0.2758, 0.008191, 0.314, 0.02344, 0.3065, 0.04869, 0.6449, 0.3948, 0.6052, 0.3965, 0.6022, 0.3576, 0.64, 0.3555, 0.6052, 0.3965, 0.5667, 0.3975, 0.5653, 0.3592, 0.6022, 0.3576, 0.5667, 0.3975, 0.5288, 0.3987, 0.5289, 0.3609, 0.5653, 0.3592, 0.5288, 0.3987, 0.4909, 0.3992, 0.4929, 0.362, 0.5289, 0.3609, 0.4909, 0.3992, 0.4523, 0.3977, 0.4574, 0.3614, 0.4929, 0.362, 0.04568, 0.0813, 0.02056, 0.07513, 0.04125, 0.0458, 0.05125, 0.05549, 0.6654, 0.6775, 0.6355, 0.6746, 0.6363, 0.6363, 0.6664, 0.6379, 0.6363, 0.6363, 0.5994, 0.6341, 0.6022, 0.596, 0.64, 0.5981, 0.5994, 0.6341, 0.5632, 0.6319, 0.5653, 0.5944, 0.6022, 0.596, 0.5632, 0.6319, 0.5277, 0.6298, 0.5289, 0.5927, 0.5653, 0.5944, 0.5277, 0.6298, 0.4926, 0.6276, 0.4929, 0.5915, 0.5289, 0.5927, 0.4926, 0.6276, 0.4592, 0.6254, 0.4574, 0.5921, 0.4929, 0.5915, 0.4531, 0.6582, 0.4272, 0.6571, 0.4327, 0.6235, 0.4592, 0.6254, 0.1071, 0.9164, 0.1095, 0.9542, 0.07159, 0.9436, 0.06727, 0.913, 0.149, 0.9198, 0.1505, 0.9559, 0.1095, 0.9542, 0.1071, 0.9164, 0.1917, 0.9212, 0.1917, 0.9551, 0.1505, 0.9559, 0.149, 0.9198, 0.2344, 0.9198, 0.2329, 0.9559, 0.1917, 0.9551, 0.1917, 0.9212, 0.2763, 0.9164, 0.2739, 0.9542, 0.2329, 0.9559, 0.2344, 0.9198, 0.3161, 0.913, 0.3118, 0.9436, 0.2739, 0.9542, 0.2763, 0.9164, 0.3463, 0.9074, 0.3328, 0.929, 0.3118, 0.9436, 0.3161, 0.913, 0.4929, 0.362, 0.4574, 0.3614, 0.4592, 0.3282, 0.4926, 0.326, 0.5289, 0.3609, 0.4929, 0.362, 0.4926, 0.326, 0.5277, 0.3238, 0.5653, 0.3592, 0.5289, 0.3609, 0.5277, 0.3238, 0.5632, 0.3216, 0.6022, 0.3576, 0.5653, 0.3592, 0.5632, 0.3216, 0.5995, 0.3195, 0.64, 0.3555, 0.6022, 0.3576, 0.5995, 0.3195, 0.6363, 0.3173, 0.3321, 0.05546, 0.342, 0.04578, 0.3627, 0.0751, 0.3376, 0.08128, 0.6697, 0.355, 0.64, 0.3555, 0.6363, 0.3173, 0.6664, 0.3157, 0.6654, 0.276, 0.6356, 0.2789, 0.6359, 0.2393, 0.6661, 0.2356, 0.6758, 0.3949, 0.6449, 0.3948, 0.64, 0.3555, 0.6697, 0.355, 0.6819, 0.4358, 0.6486, 0.4354, 0.6449, 0.3948, 0.6758, 0.3949, 0.6841, 0.4768, 0.6501, 0.4768, 0.6486, 0.4354, 0.6819, 0.4358, 0.6819, 0.5178, 0.6486, 0.5181, 0.6501, 0.4768, 0.6841, 0.4768, 0.6758, 0.5586, 0.6449, 0.5588, 0.6486, 0.5181, 0.6819, 0.5178, 0.3034, 0.08284, 0.3048, 0.1188, 0.2671, 0.1176, 0.2674, 0.07987, 0.3048, 0.1188, 0.3061, 0.1563, 0.2675, 0.1552, 0.2671, 0.1176, 0.3061, 0.1563, 0.3057, 0.1942, 0.2671, 0.1926, 0.2675, 0.1552, 0.3057, 0.1942, 0.3027, 0.2316, 0.265, 0.2294, 0.2671, 0.1926, 0.3027, 0.2316, 0.2975, 0.2678, 0.2618, 0.2652, 0.265, 0.2294, 0.2975, 0.2678, 0.2917, 0.3014, 0.2587, 0.2997, 0.2618, 0.2652, 0.2674, 0.07987, 0.2671, 0.1176, 0.2294, 0.1158, 0.2299, 0.07696, 0.2671, 0.1176, 0.2675, 0.1552, 0.2295, 0.154, 0.2294, 0.1158, 0.2675, 0.1552, 0.2671, 0.1926, 0.2293, 0.1915, 0.2295, 0.154, 0.2671, 0.1926, 0.265, 0.2294, 0.2281, 0.2284, 0.2293, 0.1915, 0.265, 0.2294, 0.2618, 0.2652, 0.2266, 0.2644, 0.2281, 0.2284, 0.2618, 0.2652, 0.2587, 0.2997, 0.2252, 0.2995, 0.2266, 0.2644, 0.2299, 0.07696, 0.2294, 0.1158, 0.1917, 0.1149, 0.1917, 0.0757, 0.2294, 0.1158, 0.2295, 0.154, 0.1917, 0.1533, 0.1917, 0.1149, 0.2295, 0.154, 0.2293, 0.1915, 0.1917, 0.1911, 0.1917, 0.1533, 0.2293, 0.1915, 0.2281, 0.2284, 0.1917, 0.2283, 0.1917, 0.1911, 0.2281, 0.2284, 0.2266, 0.2644, 0.1917, 0.2645, 0.1917, 0.2283, 0.2266, 0.2644, 0.2252, 0.2995, 0.1917, 0.2996, 0.1917, 0.2645, 0.1917, 0.0757, 0.1917, 0.1149, 0.1539, 0.1158, 0.1534, 0.07696, 0.1917, 0.1149, 0.1917, 0.1533, 0.1538, 0.154, 0.1539, 0.1158, 0.1917, 0.1533, 0.1917, 0.1911, 0.154, 0.1915, 0.1538, 0.154, 0.1917, 0.1911, 0.1917, 0.2283, 0.1552, 0.2284, 0.154, 0.1915, 0.1917, 0.2283, 0.1917, 0.2645, 0.1568, 0.2644, 0.1552, 0.2284, 0.1917, 0.2645, 0.1917, 0.2996, 0.1581, 0.2995, 0.1568, 0.2644, 0.1534, 0.07696, 0.1539, 0.1158, 0.1162, 0.1176, 0.1159, 0.07989, 0.1539, 0.1158, 0.1538, 0.154, 0.1158, 0.1552, 0.1162, 0.1176, 0.1538, 0.154, 0.154, 0.1915, 0.1162, 0.1926, 0.1158, 0.1552, 0.154, 0.1915, 0.1552, 0.2284, 0.1184, 0.2294, 0.1162, 0.1926, 0.1552, 0.2284, 0.1568, 0.2644, 0.1216, 0.2652, 0.1184, 0.2294, 0.1568, 0.2644, 0.1581, 0.2995, 0.1246, 0.2997, 0.1216, 0.2652, 0.1159, 0.07989, 0.1162, 0.1176, 0.07852, 0.1189, 0.07991, 0.08286, 0.1162, 0.1176, 0.1158, 0.1552, 0.07718, 0.1563, 0.07852, 0.1189, 0.1158, 0.1552, 0.1162, 0.1926, 0.07758, 0.1942, 0.07718, 0.1563, 0.1162, 0.1926, 0.1184, 0.2294, 0.08066, 0.2317, 0.07758, 0.1942, 0.1184, 0.2294, 0.1216, 0.2652, 0.0858, 0.2678, 0.08066, 0.2317, 0.1216, 0.2652, 0.1246, 0.2997, 0.09162, 0.3014, 0.0858, 0.2678, 0.3321, 0.05546, 0.3376, 0.08128, 0.3034, 0.08284, 0.3065, 0.04869, 0.3376, 0.08128, 0.3433, 0.117, 0.3048, 0.1188, 0.3034, 0.08284, 0.3433, 0.117, 0.3465, 0.156, 0.3061, 0.1563, 0.3048, 0.1188, 0.3465, 0.156, 0.3461, 0.1962, 0.3057, 0.1942, 0.3061, 0.1563, 0.3461, 0.1962, 0.3424, 0.2362, 0.3027, 0.2316, 0.3057, 0.1942, 0.3424, 0.2362, 0.3347, 0.2745, 0.2975, 0.2678, 0.3027, 0.2316, 0.3347, 0.2745, 0.3236, 0.3083, 0.2917, 0.3014, 0.2975, 0.2678, 0.3236, 0.3083, 0.3135, 0.3314, 0.2893, 0.3325, 0.2917, 0.3014, 0.2917, 0.3014, 0.2893, 0.3325, 0.2577, 0.3334, 0.2587, 0.2997, 0.2587, 0.2997, 0.2577, 0.3334, 0.2247, 0.3339, 0.2252, 0.2995, 0.2252, 0.2995, 0.2247, 0.3339, 0.1917, 0.334, 0.1917, 0.2996, 0.1917, 0.2996, 0.1917, 0.334, 0.1586, 0.3339, 0.1581, 0.2995, 0.1581, 0.2995, 0.1586, 0.3339, 0.1256, 0.3334, 0.1246, 0.2997, 0.1246, 0.2997, 0.1256, 0.3334, 0.09401, 0.3325, 0.09162, 0.3014, 0.09162, 0.3014, 0.09401, 0.3325, 0.06984, 0.3314, 0.05972, 0.3083, 0.0858, 0.2678, 0.09162, 0.3014, 0.05972, 0.3083, 0.04865, 0.2746, 0.08066, 0.2317, 0.0858, 0.2678, 0.04865, 0.2746, 0.04095, 0.2362, 0.07758, 0.1942, 0.08066, 0.2317, 0.04095, 0.2362, 0.03721, 0.1962, 0.07718, 0.1563, 0.07758, 0.1942, 0.03721, 0.1962, 0.03685, 0.156, 0.07852, 0.1189, 0.07718, 0.1563, 0.03685, 0.156, 0.04001, 0.117, 0.07991, 0.08286, 0.07852, 0.1189, 0.04001, 0.117, 0.04568, 0.0813, 0.07679, 0.04871, 0.07991, 0.08286, 0.04568, 0.0813, 0.05125, 0.05549, 0.1123, 0.04138, 0.1159, 0.07989, 0.07991, 0.08286, 0.07679, 0.04871, 0.1514, 0.03652, 0.1534, 0.07696, 0.1159, 0.07989, 0.1123, 0.04138, 0.1916, 0.03483, 0.1917, 0.0757, 0.1534, 0.07696, 0.1514, 0.03652, 0.2319, 0.03652, 0.2299, 0.07696, 0.1917, 0.0757, 0.1916, 0.03483, 0.271, 0.04136, 0.2674, 0.07987, 0.2299, 0.07696, 0.2319, 0.03652, 0.3065, 0.04869, 0.3034, 0.08284, 0.2674, 0.07987, 0.271, 0.04136, 0.2945, 0.3639, 0.3027, 0.3993, 0.2647, 0.4034, 0.2603, 0.3676, 0.3027, 0.3993, 0.3095, 0.4385, 0.2688, 0.4413, 0.2647, 0.4034, 0.3095, 0.4385, 0.3126, 0.4795, 0.2709, 0.4805, 0.2688, 0.4413, 0.3126, 0.4795, 0.3117, 0.5209, 0.2703, 0.5201, 0.2709, 0.4805, 0.3117, 0.5209, 0.3074, 0.5614, 0.2677, 0.5592, 0.2703, 0.5201, 0.3074, 0.5614, 0.3013, 0.599, 0.2647, 0.5971, 0.2677, 0.5592, 0.2603, 0.3676, 0.2647, 0.4034, 0.2279, 0.4049, 0.2259, 0.3688, 0.2647, 0.4034, 0.2688, 0.4413, 0.2298, 0.4424, 0.2279, 0.4049, 0.2688, 0.4413, 0.2709, 0.4805, 0.231, 0.4811, 0.2298, 0.4424, 0.2709, 0.4805, 0.2703, 0.5201, 0.2306, 0.5201, 0.231, 0.4811, 0.2703, 0.5201, 0.2677, 0.5592, 0.2294, 0.5588, 0.2306, 0.5201, 0.2677, 0.5592, 0.2647, 0.5971, 0.2281, 0.5969, 0.2294, 0.5588, 0.2259, 0.3688, 0.2279, 0.4049, 0.1917, 0.4051, 0.1917, 0.3689, 0.2279, 0.4049, 0.2298, 0.4424, 0.1917, 0.4426, 0.1917, 0.4051, 0.2298, 0.4424, 0.231, 0.4811, 0.1917, 0.4813, 0.1917, 0.4426, 0.231, 0.4811, 0.2306, 0.5201, 0.1917, 0.5203, 0.1917, 0.4813, 0.2306, 0.5201, 0.2294, 0.5588, 0.1917, 0.559, 0.1917, 0.5203, 0.2294, 0.5588, 0.2281, 0.5969, 0.1917, 0.597, 0.1917, 0.559, 0.1917, 0.3689, 0.1917, 0.4051, 0.1555, 0.4049, 0.1574, 0.3688, 0.1917, 0.4051, 0.1917, 0.4426, 0.1535, 0.4424, 0.1555, 0.4049, 0.1917, 0.4426, 0.1917, 0.4813, 0.1524, 0.4811, 0.1535, 0.4424, 0.1917, 0.4813, 0.1917, 0.5203, 0.1528, 0.5201, 0.1524, 0.4811, 0.1917, 0.5203, 0.1917, 0.559, 0.154, 0.5589, 0.1528, 0.5201, 0.1917, 0.559, 0.1917, 0.597, 0.1553, 0.5969, 0.154, 0.5589, 0.1574, 0.3688, 0.1555, 0.4049, 0.1186, 0.4034, 0.1231, 0.3676, 0.1555, 0.4049, 0.1535, 0.4424, 0.1146, 0.4413, 0.1186, 0.4034, 0.1535, 0.4424, 0.1524, 0.4811, 0.1124, 0.4805, 0.1146, 0.4413, 0.1524, 0.4811, 0.1528, 0.5201, 0.1131, 0.5201, 0.1124, 0.4805, 0.1528, 0.5201, 0.154, 0.5589, 0.1156, 0.5592, 0.1131, 0.5201, 0.154, 0.5589, 0.1553, 0.5969, 0.1187, 0.5971, 0.1156, 0.5592, 0.1231, 0.3676, 0.1186, 0.4034, 0.08064, 0.3993, 0.08881, 0.3639, 0.1186, 0.4034, 0.1146, 0.4413, 0.07383, 0.4385, 0.08064, 0.3993, 0.1146, 0.4413, 0.1124, 0.4805, 0.07077, 0.4796, 0.07383, 0.4385, 0.1124, 0.4805, 0.1131, 0.5201, 0.07167, 0.521, 0.07077, 0.4796, 0.1131, 0.5201, 0.1156, 0.5592, 0.07596, 0.5614, 0.07167, 0.521, 0.1156, 0.5592, 0.1187, 0.5971, 0.08207, 0.599, 0.07596, 0.5614, 0.05125, 0.05549, 0.04125, 0.0458, 0.0693, 0.02346, 0.07679, 0.04871, 0.3236, 0.3083, 0.3455, 0.3165, 0.3359, 0.356, 0.3135, 0.3314, 0.6465, 0.03466, 0.6135, 0.03415, 0.6062, 0.002701, 0.6302, 0.01415, 0.6135, 0.03415, 0.5734, 0.03739, 0.5676, 0.0001673, 0.6062, 0.002701, 0.5734, 0.03739, 0.5329, 0.04193, 0.5284, 0.006436, 0.5676, 0.0001673, 0.5329, 0.04193, 0.4929, 0.04862, 0.4899, 0.01375, 0.5284, 0.006436, 0.4929, 0.04862, 0.4539, 0.05676, 0.452, 0.02196, 0.4899, 0.01375, 0.326, 0.633, 0.3293, 0.6687, 0.3023, 0.668, 0.298, 0.6335, 0.3013, 0.599, 0.298, 0.6335, 0.2633, 0.634, 0.2647, 0.5971, 0.2647, 0.5971, 0.2633, 0.634, 0.2275, 0.6343, 0.2281, 0.5969, 0.2281, 0.5969, 0.2275, 0.6343, 0.1917, 0.6343, 0.1917, 0.597, 0.1917, 0.597, 0.1917, 0.6343, 0.1559, 0.6343, 0.1553, 0.5969, 0.1553, 0.5969, 0.1559, 0.6343, 0.1201, 0.634, 0.1187, 0.5971, 0.1187, 0.5971, 0.1201, 0.634, 0.08536, 0.6335, 0.08207, 0.599, 0.4177, 0.9174, 0.3992, 0.9015, 0.389, 0.8807, 0.4169, 0.8891, 0.452, 0.9316, 0.4177, 0.9174, 0.4169, 0.8891, 0.4539, 0.8968, 0.4898, 0.9398, 0.452, 0.9316, 0.4539, 0.8968, 0.4929, 0.9049, 0.5284, 0.9471, 0.4898, 0.9398, 0.4929, 0.9049, 0.5329, 0.9116, 0.5676, 0.9534, 0.5284, 0.9471, 0.5329, 0.9116, 0.5734, 0.9162, 0.6062, 0.9509, 0.5676, 0.9534, 0.5734, 0.9162, 0.6134, 0.9194, 0.6302, 0.9394, 0.6062, 0.9509, 0.6134, 0.9194, 0.6465, 0.9189, 0.06984, 0.3314, 0.04743, 0.3561, 0.03789, 0.3165, 0.05972, 0.3083, 0.1256, 0.3334, 0.1231, 0.3676, 0.08881, 0.3639, 0.09401, 0.3325, 0.1586, 0.3339, 0.1574, 0.3688, 0.1231, 0.3676, 0.1256, 0.3334, 0.1917, 0.334, 0.1917, 0.3689, 0.1574, 0.3688, 0.1586, 0.3339, 0.2247, 0.3339, 0.2259, 0.3688, 0.1917, 0.3689, 0.1917, 0.334, 0.2577, 0.3334, 0.2603, 0.3676, 0.2259, 0.3688, 0.2247, 0.3339, 0.2893, 0.3325, 0.2945, 0.3639, 0.2603, 0.3676, 0.2577, 0.3334, 0.3376, 0.08128, 0.3627, 0.0751, 0.377, 0.1138, 0.3433, 0.117, 0.6356, 0.2789, 0.5977, 0.2812, 0.5961, 0.242, 0.6359, 0.2393, 0.5977, 0.2812, 0.5607, 0.284, 0.5575, 0.2456, 0.5961, 0.242, 0.5607, 0.284, 0.5243, 0.2868, 0.5195, 0.249, 0.5575, 0.2456, 0.5243, 0.2868, 0.4883, 0.2902, 0.4815, 0.2534, 0.5195, 0.249, 0.4883, 0.2902, 0.4531, 0.2954, 0.4433, 0.26, 0.4815, 0.2534, 0.3433, 0.117, 0.377, 0.1138, 0.3832, 0.1555, 0.3465, 0.156, 0.6359, 0.2393, 0.5961, 0.242, 0.5938, 0.2018, 0.6352, 0.1982, 0.5961, 0.242, 0.5575, 0.2456, 0.5537, 0.206, 0.5938, 0.2018, 0.5575, 0.2456, 0.5195, 0.249, 0.514, 0.2102, 0.5537, 0.206, 0.5195, 0.249, 0.4815, 0.2534, 0.4743, 0.2152, 0.514, 0.2102, 0.4815, 0.2534, 0.4433, 0.26, 0.4341, 0.2217, 0.4743, 0.2152, 0.3465, 0.156, 0.3832, 0.1555, 0.3824, 0.1975, 0.3461, 0.1962, 0.6352, 0.1982, 0.5938, 0.2018, 0.5904, 0.1609, 0.6323, 0.1567, 0.5938, 0.2018, 0.5537, 0.206, 0.5492, 0.1654, 0.5904, 0.1609, 0.5537, 0.206, 0.514, 0.2102, 0.5084, 0.1705, 0.5492, 0.1654, 0.514, 0.2102, 0.4743, 0.2152, 0.4679, 0.176, 0.5084, 0.1705, 0.4743, 0.2152, 0.4341, 0.2217, 0.4269, 0.182, 0.4679, 0.176, 0.3461, 0.1962, 0.3824, 0.1975, 0.3739, 0.2392, 0.3424, 0.2362, 0.6323, 0.1567, 0.5904, 0.1609, 0.5852, 0.1198, 0.6269, 0.1153, 0.5904, 0.1609, 0.5492, 0.1654, 0.5441, 0.1245, 0.5852, 0.1198, 0.5492, 0.1654, 0.5084, 0.1705, 0.5036, 0.1302, 0.5441, 0.1245, 0.5084, 0.1705, 0.4679, 0.176, 0.4632, 0.1362, 0.5036, 0.1302, 0.4679, 0.176, 0.4269, 0.182, 0.4224, 0.1418, 0.4632, 0.1362, 0.3424, 0.2362, 0.3739, 0.2392, 0.3594, 0.2791, 0.3347, 0.2745, 0.6269, 0.1153, 0.5852, 0.1198, 0.5792, 0.07873, 0.62, 0.07438, 0.5852, 0.1198, 0.5441, 0.1245, 0.5387, 0.08341, 0.5792, 0.07873, 0.5441, 0.1245, 0.5036, 0.1302, 0.4987, 0.0896, 0.5387, 0.08341, 0.5036, 0.1302, 0.4632, 0.1362, 0.4591, 0.09635, 0.4987, 0.0896, 0.4632, 0.1362, 0.4224, 0.1418, 0.4196, 0.1022, 0.4591, 0.09635, 0.3347, 0.2745, 0.3594, 0.2791, 0.3455, 0.3165, 0.3236, 0.3083, 0.62, 0.07438, 0.5792, 0.07873, 0.5734, 0.03739, 0.6135, 0.03415, 0.5792, 0.07873, 0.5387, 0.08341, 0.5329, 0.04193, 0.5734, 0.03739, 0.5387, 0.08341, 0.4987, 0.0896, 0.4929, 0.04862, 0.5329, 0.04193, 0.4987, 0.0896, 0.4591, 0.09635, 0.4539, 0.05676, 0.4929, 0.04862, 0.4591, 0.09635, 0.4196, 0.1022, 0.4169, 0.06445, 0.4539, 0.05676, 0.4169, 0.8891, 0.389, 0.8807, 0.3835, 0.8436, 0.4196, 0.8514, 0.3065, 0.04869, 0.314, 0.02344, 0.342, 0.04578, 0.3321, 0.05546, 0.6363, 0.3173, 0.5995, 0.3195, 0.5977, 0.2812, 0.6356, 0.2789, 0.5995, 0.3195, 0.5632, 0.3216, 0.5607, 0.284, 0.5977, 0.2812, 0.5632, 0.3216, 0.5277, 0.3238, 0.5243, 0.2868, 0.5607, 0.284, 0.5277, 0.3238, 0.4926, 0.326, 0.4883, 0.2902, 0.5243, 0.2868, 0.4926, 0.326, 0.4592, 0.3282, 0.4531, 0.2954, 0.4883, 0.2902, 0.4574, 0.3614, 0.4319, 0.3638, 0.4327, 0.3301, 0.4592, 0.3282, 0.3566, 0.869, 0.3463, 0.9074, 0.3161, 0.913, 0.3179, 0.8731, 0.3584, 0.8281, 0.3566, 0.869, 0.3179, 0.8731, 0.3196, 0.8312, 0.3548, 0.7873, 0.3584, 0.8281, 0.3196, 0.8312, 0.3193, 0.7887, 0.348, 0.7466, 0.3548, 0.7873, 0.3193, 0.7887, 0.3159, 0.7466, 0.3381, 0.7066, 0.348, 0.7466, 0.3159, 0.7466, 0.3098, 0.7058, 0.3293, 0.6687, 0.3381, 0.7066, 0.3098, 0.7058, 0.3023, 0.668, 0.329, 0.5975, 0.326, 0.633, 0.298, 0.6335, 0.3013, 0.599, 0.3375, 0.5596, 0.329, 0.5975, 0.3013, 0.599, 0.3074, 0.5614, 0.3452, 0.5193, 0.3375, 0.5596, 0.3074, 0.5614, 0.3117, 0.5209, 0.3452, 0.4782, 0.3452, 0.5193, 0.3117, 0.5209, 0.3126, 0.4795, 0.3396, 0.437, 0.3452, 0.4782, 0.3126, 0.4795, 0.3095, 0.4385, 0.3346, 0.3969, 0.3396, 0.437, 0.3095, 0.4385, 0.3027, 0.3993, 0.3359, 0.356, 0.3346, 0.3969, 0.3027, 0.3993, 0.2945, 0.3639, 0.3135, 0.3314, 0.3359, 0.356, 0.2945, 0.3639, 0.2893, 0.3325, 0.6591, 0.07227, 0.62, 0.07438, 0.6135, 0.03415, 0.6465, 0.03466, 0.6636, 0.1129, 0.6269, 0.1153, 0.62, 0.07438, 0.6591, 0.07227, 0.665, 0.1535, 0.6323, 0.1567, 0.6269, 0.1153, 0.6636, 0.1129, 0.6662, 0.1944, 0.6352, 0.1982, 0.6323, 0.1567, 0.665, 0.1535, 0.6661, 0.2356, 0.6359, 0.2393, 0.6352, 0.1982, 0.6662, 0.1944, 0.7353, 0.05114, 0.7289, 0.03389, 0.7613, 0.02045, 0.7669, 0.03774, 0.7669, 0.03774, 0.7613, 0.02045, 0.7977, 0.01223, 0.8016, 0.02981, 0.8016, 0.02981, 0.7977, 0.01223, 0.8348, 0.005286, 0.837, 0.02302, 0.837, 0.02302, 0.8348, 0.005286, 0.8724, 0.0001673, 0.8731, 0.01811, 0.8731, 0.01811, 0.8724, 0.0001673, 0.9083, 0.003031, 0.9083, 0.0211, 0.9083, 0.0211, 0.9083, 0.003031, 0.9403, 0.0191, 0.9301, 0.03171, 0.7284, 0.8659, 0.7348, 0.8487, 0.7663, 0.8625, 0.7605, 0.8797, 0.7046, 0.8449, 0.7176, 0.8339, 0.7348, 0.8487, 0.7284, 0.8659, 0.708, 0.8149, 0.6901, 0.8167, 0.6845, 0.7823, 0.7024, 0.781, 0.7024, 0.781, 0.6845, 0.7823, 0.6861, 0.745, 0.704, 0.7455, 0.704, 0.7455, 0.6861, 0.745, 0.6923, 0.7077, 0.71, 0.7101, 0.71, 0.7101, 0.6923, 0.7077, 0.7021, 0.6714, 0.7194, 0.6754, 0.7194, 0.6754, 0.7021, 0.6714, 0.7141, 0.6367, 0.7309, 0.6422, 0.7309, 0.6422, 0.7141, 0.6367, 0.7251, 0.6032, 0.7409, 0.6111, 0.7409, 0.6111, 0.7251, 0.6032, 0.7297, 0.5806, 0.7461, 0.5815, 0.7461, 0.5815, 0.7297, 0.5806, 0.7282, 0.5576, 0.7449, 0.5516, 0.7449, 0.5516, 0.7282, 0.5576, 0.7206, 0.5234, 0.738, 0.5199, 0.738, 0.5199, 0.7206, 0.5234, 0.7114, 0.4876, 0.7292, 0.4856, 0.7292, 0.4856, 0.7114, 0.4876, 0.7073, 0.4501, 0.7252, 0.4501, 0.7252, 0.4501, 0.7073, 0.4501, 0.7114, 0.4127, 0.7292, 0.4147, 0.7292, 0.4147, 0.7114, 0.4127, 0.7205, 0.3768, 0.738, 0.3804, 0.738, 0.3804, 0.7205, 0.3768, 0.7282, 0.3427, 0.7449, 0.3486, 0.7449, 0.3486, 0.7282, 0.3427, 0.7297, 0.3197, 0.746, 0.3188, 0.746, 0.3188, 0.7297, 0.3197, 0.7251, 0.2971, 0.7408, 0.2891, 0.7408, 0.2891, 0.7251, 0.2971, 0.714, 0.2636, 0.7308, 0.258, 0.7308, 0.258, 0.714, 0.2636, 0.7019, 0.2288, 0.7193, 0.2248, 0.7193, 0.2248, 0.7019, 0.2288, 0.6922, 0.1925, 0.7099, 0.1901, 0.7099, 0.1901, 0.6922, 0.1925, 0.686, 0.1551, 0.704, 0.1546, 0.704, 0.1546, 0.686, 0.1551, 0.6845, 0.1177, 0.7024, 0.1189, 0.7024, 0.1189, 0.6845, 0.1177, 0.6902, 0.08298, 0.7082, 0.08491, 0.7082, 0.08491, 0.6902, 0.08298, 0.7049, 0.05474, 0.7179, 0.06584, 0.9739, 0.8205, 0.9566, 0.8163, 0.9615, 0.7791, 0.979, 0.7823, 0.9812, 0.5961, 0.9639, 0.595, 0.9673, 0.5603, 0.9845, 0.5638, 0.9909, 0.5274, 0.9734, 0.5247, 0.9796, 0.4878, 0.9972, 0.4892, 0.9811, 0.304, 0.9638, 0.3051, 0.9633, 0.2701, 0.9808, 0.2715, 0.9819, 0.2343, 0.9642, 0.2338, 0.9646, 0.1964, 0.9823, 0.1957, 0.9301, 0.03171, 0.9403, 0.0191, 0.9627, 0.04651, 0.9451, 0.05024, 0.4169, 0.06445, 0.389, 0.0729, 0.3991, 0.05205, 0.4177, 0.03616, 0.9744, 0.0801, 0.9571, 0.08427, 0.9451, 0.05024, 0.9627, 0.04651, 0.9793, 0.1182, 0.9619, 0.1213, 0.9571, 0.08427, 0.9744, 0.0801, 0.9813, 0.1569, 0.9638, 0.1588, 0.9619, 0.1213, 0.9793, 0.1182, 0.9823, 0.1957, 0.9646, 0.1964, 0.9638, 0.1588, 0.9813, 0.1569, 0.9808, 0.2715, 0.9633, 0.2701, 0.9642, 0.2338, 0.9819, 0.2343, 0.9638, 0.3051, 0.9811, 0.304, 0.9844, 0.3363, 0.9672, 0.3398, 0.9908, 0.3727, 0.9733, 0.3754, 0.9672, 0.3398, 0.9844, 0.3363, 0.9972, 0.4109, 0.9796, 0.4124, 0.9733, 0.3754, 0.9908, 0.3727, 0.9998, 0.4501, 0.9822, 0.4501, 0.9796, 0.4124, 0.9972, 0.4109, 0.9972, 0.4892, 0.9796, 0.4878, 0.9822, 0.4501, 0.9998, 0.4501, 0.9845, 0.5638, 0.9673, 0.5603, 0.9734, 0.5247, 0.9909, 0.5274, 0.9639, 0.595, 0.9812, 0.5961, 0.9809, 0.6286, 0.9634, 0.6301, 0.982, 0.6659, 0.9643, 0.6664, 0.9634, 0.6301, 0.9809, 0.6286, 0.9824, 0.7046, 0.9646, 0.7039, 0.9643, 0.6664, 0.982, 0.6659, 0.9813, 0.7435, 0.9636, 0.7415, 0.9646, 0.7039, 0.9824, 0.7046, 0.979, 0.7823, 0.9615, 0.7791, 0.9636, 0.7415, 0.9813, 0.7435, 0.9622, 0.8542, 0.9445, 0.8504, 0.9566, 0.8163, 0.9739, 0.8205, 0.9397, 0.8816, 0.9294, 0.869, 0.9445, 0.8504, 0.9622, 0.8542, 0.9076, 0.8977, 0.9075, 0.8796, 0.9294, 0.869, 0.9397, 0.8816, 0.8716, 0.9006, 0.8723, 0.8826, 0.9075, 0.8796, 0.9076, 0.8977, 0.8339, 0.8954, 0.8362, 0.8776, 0.8723, 0.8826, 0.8716, 0.9006, 0.7968, 0.8883, 0.8008, 0.8707, 0.8362, 0.8776, 0.8339, 0.8954, 0.7605, 0.8797, 0.7663, 0.8625, 0.8008, 0.8707, 0.7968, 0.8883, 0.7176, 0.8339, 0.7046, 0.8449, 0.6901, 0.8167, 0.708, 0.8149, 0.7179, 0.06584, 0.7049, 0.05474, 0.7289, 0.03389, 0.7353, 0.05114])
me_cube.materials.append(mat_material)
me_cube.use_mirror_vertex_groups = False
me_cube.update()

# ---- objects
ob_cube = bpy.data.objects.new('Cube', me_cube)

# ---- transforms, parenting, visibility, modifiers, constraints
ob_cube.location = (0.0, 0.0, 0.0)
ob_cube.lock_rotations_4d = False
ob_cube.empty_display_type = 'ARROWS'
ob_cube.lineart.crease_threshold = 0.0

# ---- collection membership
col_collection.objects.link(ob_cube)

# ---- scene / render settings (as saved in the file)
scene.frame_start = 1; scene.frame_end = 250; scene.frame_set(23)
scene.render.engine = 'BLENDER_EEVEE_NEXT'
scene.cycles.sampling_pattern = 'TABULATED_SOBOL'
scene.eevee.ray_tracing_options.trace_max_roughness = 0.0
bpy.context.view_layer.update()

# ---- added for rendering (the .blend has no active camera and no usable light): camera, sun
cam_auto = bpy.data.cameras.new('AutoCamera')
cam_auto.lens = 50.0
cam_auto.sensor_width = 36.0
cam_auto.clip_end = 1000.0
ob_auto_camera = bpy.data.objects.new('AutoCamera', cam_auto)
scene.collection.objects.link(ob_auto_camera)
ob_auto_camera.location = (0.480447, -0.576913, 0.385242)
ob_auto_camera.rotation_euler = (1.09748, -7.21219e-08, 0.694738)
scene.camera = ob_auto_camera
light_auto_sun = bpy.data.lights.new('AutoSun', 'SUN')
light_auto_sun.energy = 3.0
light_auto_sun.angle = 0.0523599
ob_auto_sun = bpy.data.objects.new('AutoSun', light_auto_sun)
scene.collection.objects.link(ob_auto_sun)
ob_auto_sun.rotation_euler = (0.872665, 0.174533, 0.523599)
bpy.context.view_layer.update()
